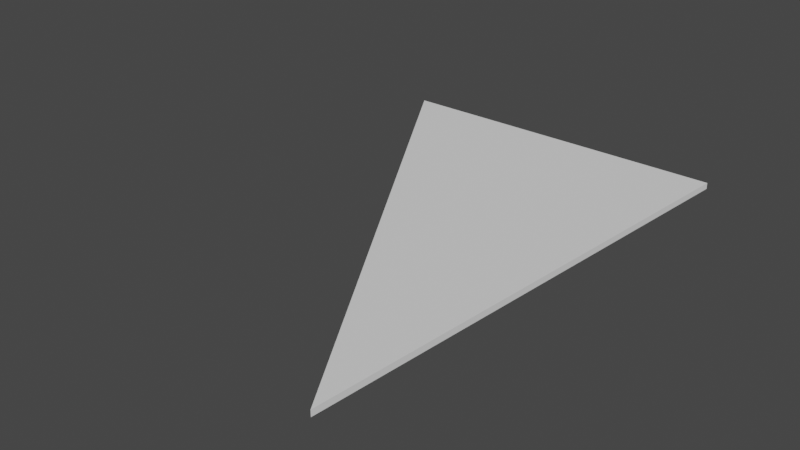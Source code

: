 # Source: triangle_irregular.blend  (saved by Blender 3.2.14; exported with 4.5.12 LTS)
import bpy
from mathutils import Matrix  # noqa: F401  (used for matrix-valued properties, if any)

bpy.ops.wm.read_factory_settings(use_empty=True)
scene = bpy.context.scene
scene.name = 'Scene'

# ---- collections
col_collection = bpy.data.collections.new('Collection'); scene.collection.children.link(col_collection)

# ---- world
world_world = bpy.data.worlds.new('World'); scene.world = world_world
world_world.use_nodes = True; world_world.node_tree.nodes.clear()
_N = world_world.node_tree.nodes; _L = world_world.node_tree.links
n0 = _N.new('ShaderNodeOutputWorld'); n0.name = 'World Output'; n0.location = (300, 300)
n1 = _N.new('ShaderNodeBackground'); n1.name = 'Background'; n1.location = (10, 300)
n1.inputs[0].default_value = (0.05088, 0.05088, 0.05088, 1.0)
_L.new(n1.outputs[0], n0.inputs[0])
n0.is_active_output = True
world_world.color = (0.05088, 0.05088, 0.05088)
world_world.use_sun_shadow = False
world_world.sun_shadow_jitter_overblur = 0.0

# ---- meshes
me_plane = bpy.data.meshes.new('Plane')
me_plane.from_pydata([(0.3824, -0.9171, 0.0), (1.643e-07, 0.5447, 0.0), (0.5042, 0.5447, 0.0), (-0.5042, 0.5447, 0.0), (0.5042, 0.5447, 0.01796), (0.3824, -0.9171, 0.01796), (-0.5042, 0.5447, 0.01796)], [(1, 0), (1, 3), (2, 1)], [(2, 0, 3), (4, 6, 5), (3, 6, 4, 2), (0, 5, 6, 3), (2, 4, 5, 0)])
_uv = me_plane.uv_layers.new(name='UVMap')
_uv.uv.foreach_set('vector', [0.0, 0.0, 0.0, 0.0, 0.0, 0.0, 0.0, 0.0, 0.0, 0.0, 0.0, 0.0, 0.0, 0.0, 0.0, 0.0, 0.0, 0.0, 0.0, 0.0, 0.0, 0.0, 0.0, 0.0, 0.0, 0.0, 0.0, 0.0, 0.0, 0.0, 0.0, 0.0, 0.0, 0.0, 0.0, 0.0])
me_plane.update()

# ---- objects
ob_triangle_irregular = bpy.data.objects.new('Triangle_irregular', me_plane)

# ---- transforms, parenting, visibility, modifiers, constraints
ob_triangle_irregular.location = (0.0, 0.0, 0.0)

# ---- collection membership
col_collection.objects.link(ob_triangle_irregular)

# ---- scene / render settings (as saved in the file)
scene.frame_start = 1; scene.frame_end = 250; scene.frame_set(1)
scene.render.engine = 'BLENDER_EEVEE_NEXT'
scene.cycles.sampling_pattern = 'TABULATED_SOBOL'
scene.cycles.use_light_tree = False
scene.view_settings.view_transform = 'Filmic'
bpy.context.view_layer.update()

# ---- added for rendering (the .blend has no active camera and no usable light): camera, sun
cam_auto = bpy.data.cameras.new('AutoCamera')
cam_auto.lens = 50.0
cam_auto.sensor_width = 36.0
cam_auto.clip_end = 1000.0
ob_auto_camera = bpy.data.objects.new('AutoCamera', cam_auto)
scene.collection.objects.link(ob_auto_camera)
ob_auto_camera.location = (1.64319, -2.158, 1.32353)
ob_auto_camera.rotation_euler = (1.09748, -7.21219e-08, 0.694738)
scene.camera = ob_auto_camera
light_auto_sun = bpy.data.lights.new('AutoSun', 'SUN')
light_auto_sun.energy = 3.0
light_auto_sun.angle = 0.0523599
ob_auto_sun = bpy.data.objects.new('AutoSun', light_auto_sun)
scene.collection.objects.link(ob_auto_sun)
ob_auto_sun.rotation_euler = (0.872665, 0.174533, 0.523599)
bpy.context.view_layer.update()
